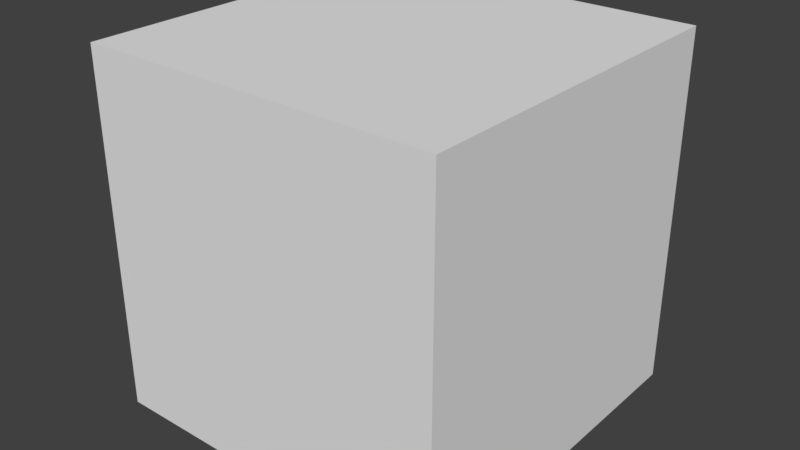 # Source: box.blend  (saved by Blender 2.79.0; exported with 4.5.12 LTS)
import bpy
from mathutils import Matrix  # noqa: F401  (used for matrix-valued properties, if any)

bpy.ops.wm.read_factory_settings(use_empty=True)
scene = bpy.context.scene
scene.name = 'Scene'

# ---- collections
col_collection_1 = bpy.data.collections.new('Collection 1'); scene.collection.children.link(col_collection_1)

# ---- world
world_world = bpy.data.worlds.new('World'); scene.world = world_world
world_world.color = (0.05088, 0.05088, 0.05088)
world_world.use_sun_shadow = False
world_world.sun_shadow_jitter_overblur = 0.0
world_world.cycles.sampling_method = 'MANUAL'

# ---- meshes
me_cube_001 = bpy.data.meshes.new('Cube.001')
me_cube_001.from_pydata([(-2.647e-23, 0.0, -1.192e-07), (-2.647e-23, 0.0, 1.0), (-2.647e-23, 1.0, -1.192e-07), (-2.647e-23, 1.0, 1.0), (1.0, 0.0, -1.192e-07), (1.0, 0.0, 1.0), (1.0, 1.0, -1.192e-07), (1.0, 1.0, 1.0)], [], [(0, 1, 3, 2), (2, 3, 7, 6), (6, 7, 5, 4), (4, 5, 1, 0), (2, 6, 4, 0), (7, 3, 1, 5)])
_uv = me_cube_001.uv_layers.new(name='UVMap')
_uv.uv.foreach_set('vector', [0.0, 0.0, 1.0, 0.0, 1.0, 1.0, 0.0, 1.0, 0.0, 0.0, 1.0, 0.0, 1.0, 1.0, 0.0, 1.0, 0.0, 0.0, 1.0, 0.0, 1.0, 1.0, 0.0, 1.0, 0.0, 0.0, 1.0, 0.0, 1.0, 1.0, 0.0, 1.0, 0.0, 0.0, 1.0, 0.0, 1.0, 1.0, 0.0, 1.0, 0.0, 0.0, 1.0, 0.0, 1.0, 1.0, 0.0, 1.0])
me_cube_001.use_remesh_preserve_volume = False
me_cube_001.use_remesh_preserve_attributes = False
me_cube_001.use_mirror_vertex_groups = False
me_cube_001.update()

# ---- objects
ob_cube = bpy.data.objects.new('Cube', me_cube_001)

# ---- transforms, parenting, visibility, modifiers, constraints
ob_cube.location = (2.647e-23, 0.0, 1.192e-07)
ob_cube.lineart.crease_threshold = 0.0

# ---- collection membership
col_collection_1.objects.link(ob_cube)

# ---- scene / render settings (as saved in the file)
scene.frame_start = 1; scene.frame_end = 250; scene.frame_set(2)
scene.render.engine = 'BLENDER_EEVEE_NEXT'
scene.render.resolution_percentage = 50
scene.render.dither_intensity = 0.0
scene.cycles.use_denoising = False
scene.cycles.samples = 128
scene.cycles.sampling_pattern = 'TABULATED_SOBOL'
scene.cycles.use_adaptive_sampling = False
scene.cycles.use_light_tree = False
scene.cycles.blur_glossy = 0.0
scene.cycles.sample_clamp_indirect = 0.0
scene.view_settings.view_transform = 'Standard'
bpy.context.view_layer.update()

# ---- added for rendering (the .blend has no active camera and no usable light): camera, sun
cam_auto = bpy.data.cameras.new('AutoCamera')
cam_auto.lens = 50.0
cam_auto.sensor_width = 36.0
cam_auto.clip_end = 1000.0
ob_auto_camera = bpy.data.objects.new('AutoCamera', cam_auto)
scene.collection.objects.link(ob_auto_camera)
ob_auto_camera.location = (2.10254, -1.42304, 1.78203)
ob_auto_camera.rotation_euler = (1.09748, -7.21219e-08, 0.694738)
scene.camera = ob_auto_camera
light_auto_sun = bpy.data.lights.new('AutoSun', 'SUN')
light_auto_sun.energy = 3.0
light_auto_sun.angle = 0.0523599
ob_auto_sun = bpy.data.objects.new('AutoSun', light_auto_sun)
scene.collection.objects.link(ob_auto_sun)
ob_auto_sun.rotation_euler = (0.872665, 0.174533, 0.523599)
bpy.context.view_layer.update()
